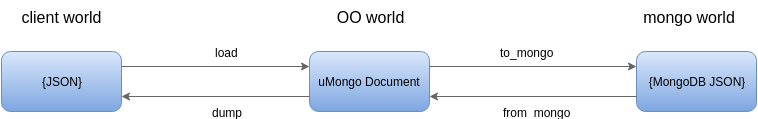

The diagram above was exported from draw.io. Its source (the exported page's mxGraphModel, read from the mxfile embedded in the PNG):
<mxGraphModel dx="1432" dy="788" grid="1" gridSize="10" guides="1" tooltips="1" connect="1" arrows="1" fold="1" page="1" pageScale="1" pageWidth="826" pageHeight="1169" background="#ffffff" math="0" shadow="0">
  <root>
    <mxCell id="0" />
    <mxCell id="1" parent="0" />
    <mxCell id="2" value="{JSON}" style="rounded=1;whiteSpace=wrap;html=1;plain-blue" vertex="1" parent="1">
      <mxGeometry x="45" y="150" width="120" height="60" as="geometry" />
    </mxCell>
    <mxCell id="3" value="{MongoDB JSON}" style="rounded=1;whiteSpace=wrap;html=1;strokeColor=#6C8EBF;fillColor=#DAE8FC;gradientColor=#7EA6E0;" vertex="1" parent="1">
      <mxGeometry x="680" y="150" width="120" height="60" as="geometry" />
    </mxCell>
    <mxCell id="4" value="client world" style="text;html=1;strokeColor=none;fillColor=none;align=center;verticalAlign=middle;whiteSpace=wrap;overflow=hidden;fontSize=16;fontStyle=0;labelBorderColor=none;labelBackgroundColor=none;" vertex="1" parent="1">
      <mxGeometry x="60" y="100" width="90" height="30" as="geometry" />
    </mxCell>
    <mxCell id="5" value="OO world" style="text;html=1;strokeColor=none;fillColor=none;align=center;verticalAlign=middle;whiteSpace=wrap;overflow=hidden;fontSize=16;fontStyle=0;labelBorderColor=none;labelBackgroundColor=none;" vertex="1" parent="1">
      <mxGeometry x="368" y="100" width="90" height="30" as="geometry" />
    </mxCell>
    <mxCell id="6" value="mongo world" style="text;html=1;strokeColor=none;fillColor=none;align=center;verticalAlign=middle;whiteSpace=wrap;overflow=hidden;fontSize=16;fontStyle=0;labelBorderColor=none;labelBackgroundColor=none;" vertex="1" parent="1">
      <mxGeometry x="680" y="100" width="105" height="30" as="geometry" />
    </mxCell>
    <mxCell id="7" value="uMongo Document" style="rounded=1;whiteSpace=wrap;html=1;strokeColor=#6C8EBF;fillColor=#DAE8FC;gradientColor=#7EA6E0;" vertex="1" parent="1">
      <mxGeometry x="353" y="150" width="120" height="60" as="geometry" />
    </mxCell>
    <mxCell id="8" value="" style="endArrow=classic;html=1;exitX=1;exitY=0.25;entryX=0;entryY=0.25;plain-gray" edge="1" source="2" target="7" parent="1">
      <mxGeometry x="165" y="165" width="50" height="50" as="geometry">
        <mxPoint x="10" y="60" as="sourcePoint" />
        <mxPoint x="60" y="10" as="targetPoint" />
      </mxGeometry>
    </mxCell>
    <mxCell id="9" value="load" style="text;html=1;resizable=0;points=[];align=center;verticalAlign=middle;labelBackgroundColor=#ffffff;" vertex="1" connectable="0" parent="8">
      <mxGeometry x="0.2553" y="-1" relative="1" as="geometry">
        <mxPoint x="-13" y="-16" as="offset" />
      </mxGeometry>
    </mxCell>
    <mxCell id="10" value="load" style="text;html=1;resizable=0;points=[];align=center;verticalAlign=middle;labelBackgroundColor=#ffffff;" vertex="1" connectable="0" parent="1">
      <mxGeometry x="270" y="150" as="geometry">
        <mxPoint x="-13" y="-16" as="offset" />
      </mxGeometry>
    </mxCell>
    <mxCell id="11" value="" style="endArrow=classic;html=1;entryX=1;entryY=0.75;exitX=0;exitY=0.75;plain-gray" edge="1" source="7" target="2" parent="1">
      <mxGeometry x="165" y="195" width="50" height="50" as="geometry">
        <mxPoint x="300" y="390" as="sourcePoint" />
        <mxPoint x="350" y="340" as="targetPoint" />
      </mxGeometry>
    </mxCell>
    <mxCell id="12" value="dump" style="text;html=1;resizable=0;points=[];align=center;verticalAlign=middle;labelBackgroundColor=#ffffff;" vertex="1" connectable="0" parent="11">
      <mxGeometry x="-0.3511" y="6" relative="1" as="geometry">
        <mxPoint x="-22" y="9" as="offset" />
      </mxGeometry>
    </mxCell>
    <mxCell id="13" value="dump" style="text;html=1;resizable=0;points=[];align=center;verticalAlign=middle;labelBackgroundColor=#ffffff;" vertex="1" connectable="0" parent="1">
      <mxGeometry x="270" y="210" as="geometry">
        <mxPoint x="-22" y="9" as="offset" />
      </mxGeometry>
    </mxCell>
    <mxCell id="14" value="" style="endArrow=classic;html=1;entryX=0;entryY=0.25;exitX=1;exitY=0.25;plain-gray" edge="1" source="7" target="3" parent="1">
      <mxGeometry x="473" y="165" width="50" height="50" as="geometry">
        <mxPoint x="730" y="420" as="sourcePoint" />
        <mxPoint x="780" y="370" as="targetPoint" />
      </mxGeometry>
    </mxCell>
    <mxCell id="15" value="to_mongo" style="text;html=1;resizable=0;points=[];align=center;verticalAlign=middle;labelBackgroundColor=#ffffff;" vertex="1" connectable="0" parent="14">
      <mxGeometry x="-0.314" relative="1" as="geometry">
        <mxPoint x="26" y="-15" as="offset" />
      </mxGeometry>
    </mxCell>
    <mxCell id="16" value="to_mongo" style="text;html=1;resizable=0;points=[];align=center;verticalAlign=middle;labelBackgroundColor=#ffffff;" vertex="1" connectable="0" parent="1">
      <mxGeometry x="570" y="150" as="geometry">
        <mxPoint x="26" y="-15" as="offset" />
      </mxGeometry>
    </mxCell>
    <mxCell id="17" value="" style="endArrow=classic;html=1;entryX=1;entryY=0.75;exitX=0;exitY=0.75;plain-gray" edge="1" source="3" target="7" parent="1">
      <mxGeometry x="473" y="195" width="50" height="50" as="geometry">
        <mxPoint x="540" y="430" as="sourcePoint" />
        <mxPoint x="590" y="380" as="targetPoint" />
      </mxGeometry>
    </mxCell>
    <mxCell id="18" value="from_mongo" style="text;html=1;resizable=0;points=[];align=center;verticalAlign=middle;labelBackgroundColor=#ffffff;" vertex="1" connectable="0" parent="17">
      <mxGeometry x="-0.4203" y="2" relative="1" as="geometry">
        <mxPoint x="-40" y="13" as="offset" />
      </mxGeometry>
    </mxCell>
    <mxCell id="19" value="from_mongo" style="text;html=1;resizable=0;points=[];align=center;verticalAlign=middle;labelBackgroundColor=#ffffff;" vertex="1" connectable="0" parent="1">
      <mxGeometry x="580" y="210" as="geometry">
        <mxPoint x="-40" y="13" as="offset" />
      </mxGeometry>
    </mxCell>
  </root>
</mxGraphModel>